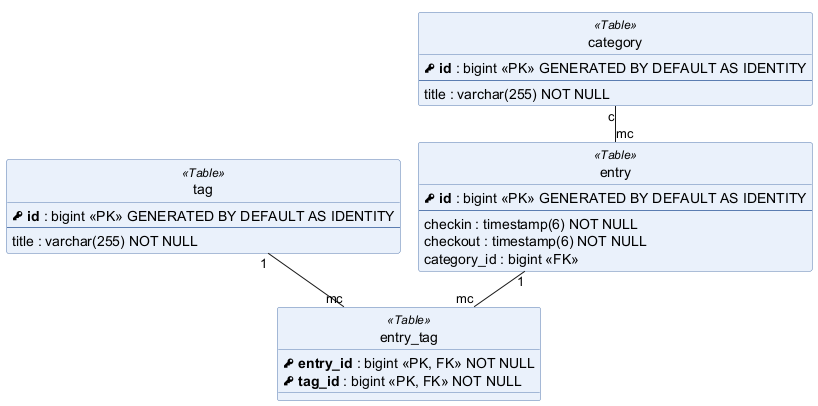

The diagram above was rendered by PlantUML. Its source (embedded in the PNG):
@startuml 03-erd
!pragma layout smetana
hide circle
skinparam linetype ortho
skinparam classAttributeIconSize 0
skinparam class {
  BackgroundColor #EAF1FB
  BorderColor #5B7DB1
}

entity "entry" as entry <<Table>> {
  <&key> **id** : bigint <<PK>> GENERATED BY DEFAULT AS IDENTITY
  --
  checkin : timestamp(6) NOT NULL
  checkout : timestamp(6) NOT NULL
  category_id : bigint <<FK>>
}

entity "category" as category <<Table>> {
  <&key> **id** : bigint <<PK>> GENERATED BY DEFAULT AS IDENTITY
  --
  title : varchar(255) NOT NULL
}

entity "tag" as tag <<Table>> {
  <&key> **id** : bigint <<PK>> GENERATED BY DEFAULT AS IDENTITY
  --
  title : varchar(255) NOT NULL
}

entity "entry_tag" as entry_tag <<Table>> {
  <&key> **entry_id** : bigint <<PK, FK>> NOT NULL
  <&key> **tag_id** : bigint <<PK, FK>> NOT NULL
}

category "c" -- "mc" entry
entry "1" -- "mc" entry_tag
tag "1" -- "mc" entry_tag
@enduml